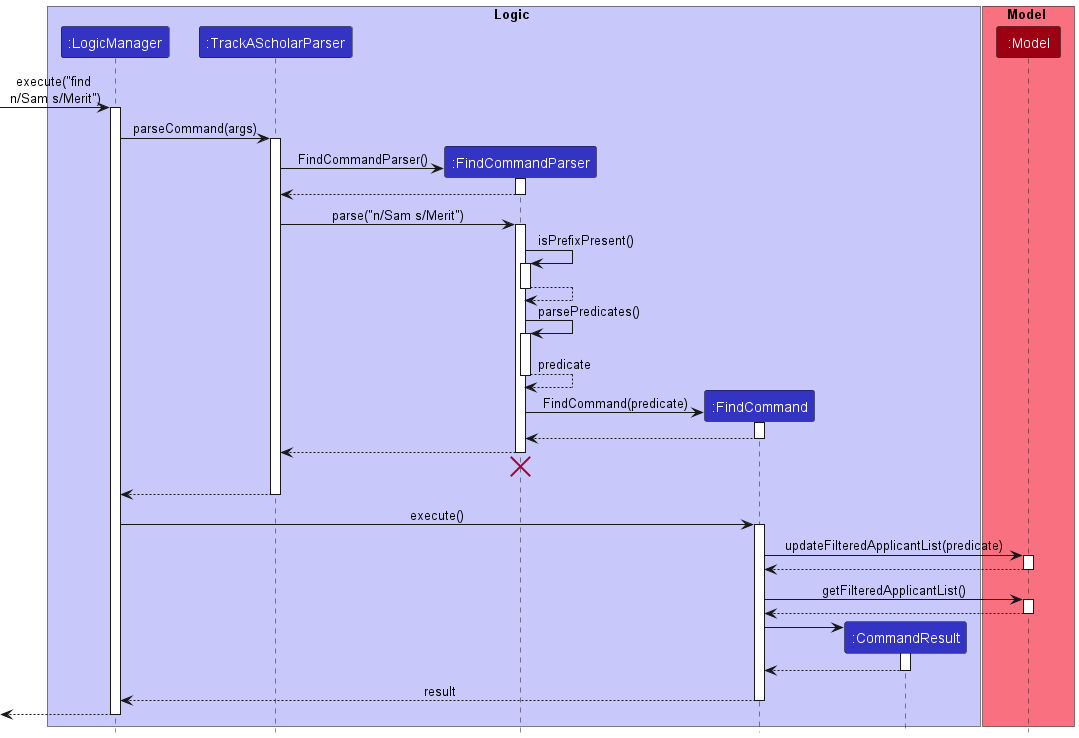

The diagram above was rendered by PlantUML. Its source (embedded in the PNG):
@startuml
!include style.puml


box Logic LOGIC_COLOR_T1
participant ":LogicManager" as LogicManager LOGIC_COLOR
participant ":TrackAScholarParser" as TrackAScholarParser LOGIC_COLOR
participant ":FindCommandParser" as FindCommandParser LOGIC_COLOR

participant ":FindCommand" as FindCommand LOGIC_COLOR
participant ":CommandResult" as CommandResult LOGIC_COLOR
end box

box Model MODEL_COLOR_T1
participant ":Model" as Model MODEL_COLOR
'participant "applicant:Applicant" as Applicant MODEL_COLOR
end box

[-> LogicManager : execute("find \nn/Sam s/Merit")
activate LogicManager

LogicManager -> TrackAScholarParser : parseCommand(args)
activate TrackAScholarParser

create FindCommandParser
TrackAScholarParser -> FindCommandParser : FindCommandParser()
activate FindCommandParser

FindCommandParser --> TrackAScholarParser
deactivate FindCommandParser


TrackAScholarParser -> FindCommandParser : parse("n/Sam s/Merit")
activate FindCommandParser

FindCommandParser -> FindCommandParser : isPrefixPresent()
activate FindCommandParser

FindCommandParser --> FindCommandParser
deactivate FindCommandParser

FindCommandParser -> FindCommandParser : parsePredicates()
activate FindCommandParser

FindCommandParser --> FindCommandParser : predicate
deactivate FindCommandParser

create FindCommand
FindCommandParser -> FindCommand : FindCommand(predicate)
activate FindCommand

FindCommand --> FindCommandParser
deactivate FindCommand
FindCommandParser --> TrackAScholarParser
deactivate FindCommandParser
'Hidden arrow to position the destroy marker below the end of the activation bar.
FindCommandParser -[hidden]-> TrackAScholarParser
destroy FindCommandParser

deactivate FindCommandParser

'Hidden arrow to position the destroy marker below the end of the activation bar.
FindCommandParser -[hidden]-> TrackAScholarParser

TrackAScholarParser --> LogicManager
deactivate TrackAScholarParser

LogicManager -> FindCommand: execute()

activate FindCommand

FindCommand -> Model : updateFilteredApplicantList(predicate)
activate Model

Model --> FindCommand
deactivate Model

FindCommand -> Model : getFilteredApplicantList()
activate Model

Model --> FindCommand
deactivate Model

create CommandResult
FindCommand -> CommandResult
activate CommandResult

CommandResult --> FindCommand
deactivate CommandResult

FindCommand --> LogicManager : result
deactivate FindCommand

[<--LogicManager
deactivate LogicManager
@enduml